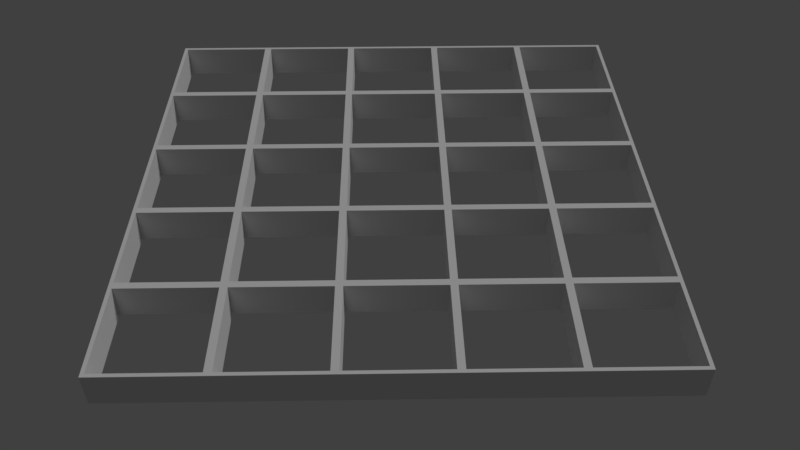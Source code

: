# Source: 005_018.blend  (saved by Blender 2.79.0; exported with 4.5.12 LTS)
import bpy
from mathutils import Matrix  # noqa: F401  (used for matrix-valued properties, if any)

bpy.ops.wm.read_factory_settings(use_empty=True)
scene = bpy.context.scene
scene.name = 'Scene'

# ---- collections
col_collection_1 = bpy.data.collections.new('Collection 1'); scene.collection.children.link(col_collection_1)

# ---- world
world_world = bpy.data.worlds.new('World'); scene.world = world_world
world_world.color = (0.05088, 0.05088, 0.05088)
world_world.use_sun_shadow = False
world_world.sun_shadow_jitter_overblur = 0.0
world_world.cycles.sampling_method = 'MANUAL'

# ---- cameras
cam_camera = bpy.data.cameras.new('Camera')
cam_camera.clip_end = 100.0
cam_camera.lens = 35.0
cam_camera.sensor_width = 32.0
cam_camera.sensor_height = 18.0
cam_camera.ortho_scale = 7.314
cam_camera.dof.focus_distance = 0.0
cam_camera.dof.aperture_fstop = 128.0

# ---- lights
light_lamp = bpy.data.lights.new('Lamp', 'SUN')
light_lamp.transmission_factor = 0.0
light_lamp.cutoff_distance = 30.0
light_lamp.angle = 0.1993
light_lamp.energy = 1.0
light_lamp.shadow_buffer_clip_start = 1.001
light_lamp.shadow_soft_size = 0.1
light_lamp.shadow_cascade_max_distance = 1000.0

# ---- meshes
me_001 = bpy.data.meshes.new('立方体.001')
me_001.from_pydata([(-1.0, -1.0, -1.0), (-1.0, -1.0, 1.0), (-1.0, 1.0, -1.0), (-1.0, 1.0, 1.0), (1.0, -1.0, -1.0), (1.0, -1.0, 1.0), (1.0, 1.0, -1.0), (1.0, 1.0, 1.0), (-0.9287, -0.9287, 1.0), (-0.9287, -0.9287, -1.0), (0.9287, -0.9287, 1.0), (0.9287, -0.9287, -1.0), (-0.9287, 0.5214, -1.0), (-0.9287, 0.9287, 1.0), (-0.9287, 0.9287, -1.0), (0.9287, 0.9287, 1.0), (0.9287, 0.9287, -1.0)], [], [(0, 1, 3, 2), (2, 3, 7, 6), (6, 7, 5, 4), (4, 5, 1, 0), (2, 6, 16, 14, 12), (7, 15, 10, 8, 1, 5), (11, 10, 15, 16), (16, 15, 13, 14), (1, 8, 13, 15, 7, 3), (14, 13, 8, 9, 12), (9, 8, 10, 11), (9, 11, 16, 6, 4, 0, 2, 12)])
me_001.use_remesh_preserve_volume = False
me_001.use_remesh_preserve_attributes = False
me_001.use_mirror_vertex_groups = False
me_001.update()

# ---- objects
ob_x = bpy.data.objects.new('エンプティ', None)
ob_camera = bpy.data.objects.new('Camera', cam_camera)
ob_lamp = bpy.data.objects.new('Lamp', light_lamp)
ob_x_1 = bpy.data.objects.new('立方体', me_001)

# ---- transforms, parenting, visibility, modifiers, constraints
ob_x.location = (4.086, 2.937, -0.04016)
ob_x.empty_image_offset = (0.0, 0.0)
ob_x.lineart.crease_threshold = 0.0
ob_camera.location = (3.887, -9.7, 11.21)
ob_camera.rotation_euler = (1.109, 0.0, 0.8149)
ob_camera.lock_rotations_4d = False
ob_camera.empty_display_type = 'ARROWS'
ob_camera.color = (0.0, 0.0, 0.0, 0.0)
ob_camera.display_type = 'WIRE'
ob_camera.lineart.crease_threshold = 0.0
_c = ob_camera.constraints.new('TRACK_TO'); _c.name = 'AutoTrack'
_c.target = ob_x
ob_lamp.location = (15.09, -12.21, 5.904)
ob_lamp.rotation_euler = (0.6503, 0.05522, 1.866)
ob_lamp.lock_rotations_4d = False
ob_lamp.empty_display_type = 'ARROWS'
ob_lamp.color = (0.0, 0.0, 0.0, 0.0)
ob_lamp.lineart.crease_threshold = 0.0
ob_x_1.location = (0.0, 0.0, 0.015)
ob_x_1.scale = (1.0, 1.0, 0.3317)
ob_x_1.lineart.crease_threshold = 0.0
_m = ob_x_1.modifiers.new('配列複製', 'ARRAY')
_m.count = 5
_m.constant_offset_displace = (0.0, 0.0, 0.0)
_m = ob_x_1.modifiers.new('配列複製.001', 'ARRAY')
_m.count = 5
_m.constant_offset_displace = (0.0, 0.0, 0.0)
_m.relative_offset_displace = (0.0, 1.0, 0.0)

# ---- collection membership
col_collection_1.objects.link(ob_x)
col_collection_1.objects.link(ob_camera)
col_collection_1.objects.link(ob_lamp)
col_collection_1.objects.link(ob_x_1)

# ---- scene / render settings (as saved in the file)
scene.camera = ob_camera
scene.frame_start = 1; scene.frame_end = 250; scene.frame_set(1)
scene.render.engine = 'BLENDER_EEVEE_NEXT'
scene.render.resolution_percentage = 50
scene.render.dither_intensity = 0.0
scene.cycles.use_denoising = False
scene.cycles.samples = 128
scene.cycles.sampling_pattern = 'TABULATED_SOBOL'
scene.cycles.use_adaptive_sampling = False
scene.cycles.use_light_tree = False
scene.cycles.blur_glossy = 0.0
scene.cycles.sample_clamp_indirect = 0.0
scene.view_settings.view_transform = 'Standard'
bpy.context.view_layer.update()
